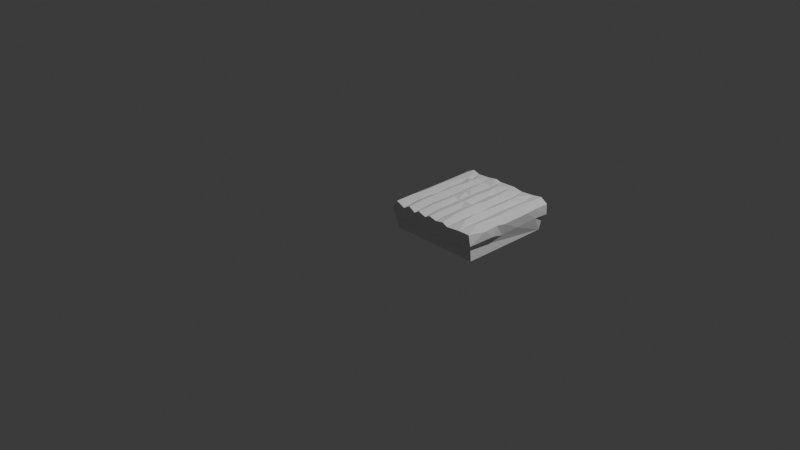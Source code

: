 # Source: rectangle_001_mid_res.blend  (saved by Blender 5.1.30; exported with 4.5.12 LTS)
import bpy
from mathutils import Matrix  # noqa: F401  (used for matrix-valued properties, if any)

bpy.ops.wm.read_factory_settings(use_empty=True)
scene = bpy.context.scene
scene.name = 'Scene'

# ---- collections
col_collection = bpy.data.collections.new('Collection'); scene.collection.children.link(col_collection)

# ---- world
world_world = bpy.data.worlds.new('World'); scene.world = world_world
world_world.use_nodes = True; world_world.node_tree.nodes.clear()
_N = world_world.node_tree.nodes; _L = world_world.node_tree.links
n0 = _N.new('ShaderNodeOutputWorld'); n0.name = 'World Output'; n0.location = (200, 100)
n1 = _N.new('ShaderNodeBackground'); n1.name = 'Background'; n1.location = (-200, 100)
n1.inputs[0].default_value = (0.05088, 0.05088, 0.05088, 1.0)
_L.new(n1.outputs[0], n0.inputs[0])
n0.is_active_output = True
world_world.color = (0.05088, 0.05088, 0.05088)
world_world.sun_shadow_jitter_overblur = 0.0

# ---- cameras
cam_camera = bpy.data.cameras.new('Camera')
cam_camera.clip_end = 100.0
cam_camera.ortho_scale = 7.314

# ---- lights
light_light = bpy.data.lights.new('Light', 'POINT')
light_light.energy = 1000.0
light_light.shadow_soft_size = 0.1

# ---- meshes
me_cube_001 = bpy.data.meshes.new('Cube.001')
me_cube_001.from_pydata([(-0.0001038, 0.1618, 0.03548), (0.04518, -0.002057, 0.02651), (1.0, -1.192e-07, -0.1), (-0.06416, 0.1578, 0.1431), (-0.05014, -0.04032, 0.1161), (-0.04486, 0.1594, 0.06161), (-0.05795, 0.4278, 0.08625), (-0.06812, 0.6447, 0.08996), (-0.02391, 0.4336, 0.1991), (-0.01581, -0.03904, 0.0571), (-0.001741, 0.4789, 0.02768), (0.1142, -0.04118, 0.1758), (0.2662, -0.04115, 0.1764), (0.459, -0.001586, 0.03421), (0.414, -0.04126, 0.06384), (0.4133, -0.04122, 0.1813), (0.4821, -0.03717, 0.03622), (0.0149, -0.04184, 0.2196), (0.02079, 0.1618, 0.2266), (-0.05191, 0.3208, 0.1816), (-0.06399, 0.4246, 0.1751), (0.03056, 0.4322, 0.2252), (0.1289, 0.432, 0.196), (0.191, -0.04115, 0.218), (0.1111, 0.1556, 0.1976), (0.1186, 0.3222, 0.2009), (0.04046, 0.3208, 0.2298), (0.1859, 0.1605, 0.2278), (0.2639, 0.1588, 0.1985), (0.1876, 0.4285, 0.2314), (0.3258, -0.04396, 0.2136), (0.2706, 0.3199, 0.2016), (0.3413, 0.3201, 0.231), (0.2696, 0.4315, 0.1999), (0.3562, 0.4281, 0.2332), (0.334, 0.1618, 0.2256), (0.3572, 0.5845, 0.2327), (0.4077, 0.1599, 0.2016), (0.4105, 0.3161, 0.203), (0.4012, 0.4303, 0.2045), (0.4874, 0.16, 0.2264), (0.4901, 0.4314, 0.225), (0.4957, 0.3202, 0.2286), (-5.96e-08, 1.0, -0.1), (1.0, 1.0, -0.1), (0.05312, 1.0, 0.01647), (-0.05503, 0.9008, 0.1599), (-0.06101, 1.056, 0.07185), (-0.05939, 1.056, 0.1856), (-0.05382, 0.8876, 0.06684), (-0.001877, 0.897, 0.02611), (-0.003101, 1.054, 0.02067), (0.1067, 1.055, 0.0328), (0.1875, 1.0, 0.01431), (0.1747, 1.056, 0.01104), (0.2639, 1.0, 0.03909), (0.2671, 1.056, 0.03757), (0.4103, 1.0, 0.03756), (0.3649, 1.053, 0.02282), (0.5191, 1.002, 0.02143), (-0.05575, 0.7659, 0.1681), (4.524e-05, 0.8982, 0.2183), (0.004986, 0.79, 0.215), (0.005, 0.7902, 0.215), (0.004971, 0.7902, 0.215), (0.01497, 0.79, 0.218), (0.015, 0.79, 0.218), (0.01499, 0.7901, 0.218), (0.03395, 1.055, 0.2335), (0.03514, 0.5886, 0.2294), (0.07594, 0.7515, 0.2239), (0.04989, 0.79, 0.221), (0.04998, 0.7902, 0.221), (0.05006, 0.79, 0.221), (0.05998, 0.79, 0.22), (0.05989, 0.7902, 0.22), (0.06007, 0.7902, 0.22), (0.07, 0.79, 0.217), (0.07004, 0.79, 0.217), (0.07002, 0.7902, 0.217), (0.0972, 0.8974, 0.2121), (0.1148, 1.056, 0.2074), (0.1168, 0.5884, 0.2022), (0.1137, 0.7919, 0.1996), (0.1154, 0.9027, 0.184), (0.155, 0.79, 0.215), (0.1549, 0.7903, 0.215), (0.155, 0.7903, 0.215), (0.165, 0.79, 0.218), (0.165, 0.79, 0.218), (0.165, 0.7903, 0.218), (0.2, 0.79, 0.221), (0.1999, 0.7902, 0.221), (0.2001, 0.7902, 0.221), (0.2099, 0.79, 0.22), (0.2099, 0.7901, 0.22), (0.2101, 0.7901, 0.22), (0.22, 0.79, 0.217), (0.22, 0.79, 0.217), (0.22, 0.7901, 0.217), (0.1809, 0.5879, 0.2323), (0.2648, 0.7477, 0.2015), (0.2069, 0.7807, 0.2286), (0.2784, 0.8981, 0.1998), (0.1921, 0.8977, 0.2249), (0.2729, 0.5897, 0.2038), (0.3288, 0.704, 0.2298), (0.326, 0.8965, 0.2328), (0.2454, 1.056, 0.2146), (0.3143, 0.7903, 0.218), (0.315, 0.79, 0.218), (0.315, 0.7907, 0.218), (0.3573, 1.054, 0.2325), (0.35, 0.79, 0.221), (0.35, 0.79, 0.221), (0.35, 0.79, 0.221), (0.3599, 0.79, 0.22), (0.3601, 0.79, 0.22), (0.3601, 0.7901, 0.22), (0.4166, 1.056, 0.2159), (0.4091, 0.5901, 0.2074), (0.4871, 0.5912, 0.2291), (0.4076, 0.7047, 0.2062), (0.501, 0.7866, 0.2319), (0.4108, 0.8979, 0.2017), (0.4779, 0.8986, 0.2261), (0.475, 0.79, 0.221), (0.475, 0.7902, 0.221), (0.475, 0.7902, 0.221), (0.7893, -0.0001932, 0.02264), (0.8649, -4.035e-05, 0.05764), (0.9893, 0.0001881, 0.03169), (0.5578, -0.0411, 0.1902), (0.7123, -0.006538, 0.05712), (0.7086, -0.04156, 0.0768), (0.7166, -0.04542, 0.1833), (0.7835, -0.0511, 0.02741), (0.8678, -0.0478, 0.06874), (0.8745, -0.04265, 0.1969), (0.9438, -0.03891, 0.02934), (1.025, -0.04131, 0.0818), (1.043, 0.2629, 0.08968), (1.01, 0.4284, 0.03771), (1.033, 0.4314, 0.1651), (0.4794, -0.04316, 0.2141), (0.5544, 0.1584, 0.2014), (0.6363, 0.1582, 0.2282), (0.5564, 0.3194, 0.2036), (0.5561, 0.4377, 0.1885), (0.6257, 0.4283, 0.2316), (0.6573, -0.04261, 0.2091), (0.7143, 0.1548, 0.1883), (0.7781, 0.3105, 0.2339), (0.7135, 0.3213, 0.1901), (0.7171, 0.4282, 0.1854), (0.7894, 0.1544, 0.2264), (0.82, 0.315, 0.217), (0.82, 0.3152, 0.217), (0.82, 0.3152, 0.217), (0.7887, 0.4225, 0.2303), (0.867, 0.1555, 0.1976), (0.8645, 0.3158, 0.1994), (0.8615, 0.4268, 0.1977), (0.9536, 0.4284, 0.2292), (0.9292, 0.1612, 0.2261), (0.9482, 0.3195, 0.2298), (1.002, -0.04194, 0.1976), (0.9885, 0.6596, 0.2228), (1.037, 0.1591, 0.1806), (1.034, 0.3174, 0.1879), (-1.192e-07, -1.192e-07, -0.1), (0.5984, 1.056, 0.01373), (0.7335, 0.9995, 0.0161), (0.7097, 1.051, 0.04474), (0.9117, 0.9992, 0.03325), (0.8734, 1.054, 0.02796), (0.9999, 1.043, 0.0273), (1.027, 0.6248, 0.06153), (1.031, 0.8961, 0.06935), (1.03, 0.7752, 0.06841), (1.041, 0.7519, 0.1751), (1.034, 0.9007, 0.1771), (1.043, 1.056, 0.06776), (0.7088, 1.056, 0.2039), (0.555, 0.5884, 0.2023), (0.6446, 0.5896, 0.2278), (0.5583, 0.7078, 0.2058), (0.5573, 0.7855, 0.2015), (0.6172, 0.8996, 0.2267), (0.5572, 0.9004, 0.2004), (0.6391, 0.703, 0.2322), (0.6099, 0.79, 0.22), (0.6101, 0.79, 0.22), (0.6101, 0.7901, 0.22), (0.5909, 1.056, 0.2226), (0.7148, 0.5852, 0.1934), (0.7948, 0.7789, 0.2343), (0.714, 0.7862, 0.1917), (0.7195, 0.895, 0.1921), (0.7712, 0.891, 0.2239), (0.815, 0.5849, 0.218), (0.8151, 0.5849, 0.218), (0.815, 0.5853, 0.218), (0.8543, 1.056, 0.2143), (0.8609, 0.5806, 0.203), (0.825, 0.5849, 0.215), (0.8251, 0.5849, 0.215), (0.825, 0.5854, 0.215), (0.7922, 0.5815, 0.2297), (0.8634, 0.787, 0.1968), (0.9235, 0.7391, 0.2278), (0.8816, 0.8945, 0.211), (0.8674, 0.8999, 0.1865), (0.91, 0.79, 0.216), (0.91, 0.7902, 0.216), (0.91, 0.79, 0.216), (0.92, 0.79, 0.219), (0.92, 0.7901, 0.219), (0.92, 0.7901, 0.219), (0.9249, 0.79, 0.22), (0.9249, 0.7901, 0.22), (0.9251, 0.79, 0.22), (0.9644, 1.054, 0.2317), (0.975, 0.79, 0.216), (0.975, 0.7902, 0.216), (0.9599, 0.79, 0.22), (0.9599, 0.7901, 0.22), (0.965, 0.79, 0.219), (0.965, 0.79, 0.219), (0.9601, 0.79, 0.22), (0.965, 0.7902, 0.219), (0.975, 0.7902, 0.216), (0.9555, 0.8998, 0.2292), (1.038, 1.056, 0.181)], [], [(5, 4, 3), (6, 5, 19), (17, 4, 9), (10, 5, 6), (170, 1, 9), (5, 0, 9), (1, 13, 9), (17, 9, 11), (9, 13, 14), (12, 14, 15), (13, 16, 14), (17, 3, 4), (19, 18, 26), (21, 20, 19), (8, 20, 21), (22, 26, 25), (25, 26, 24), (25, 24, 27), (82, 21, 22), (22, 29, 100), (31, 29, 28), (28, 23, 12), (31, 33, 29), (28, 30, 35), (31, 28, 32), (28, 35, 32), (36, 33, 39), (34, 32, 38), (37, 30, 15), (32, 35, 37), (38, 32, 37), (15, 144, 37), (37, 40, 38), (120, 39, 41), (45, 44, 43), (55, 44, 53), (47, 46, 48), (47, 51, 50), (43, 50, 51), (45, 43, 51), (81, 52, 48), (53, 45, 52), (53, 52, 54), (53, 44, 45), (56, 52, 81), (56, 53, 54), (56, 55, 53), (56, 58, 55), (58, 57, 55), (58, 59, 57), (171, 58, 119), (61, 60, 8), (8, 69, 61), (64, 62, 63), (63, 62, 64), (48, 61, 68), (82, 69, 21), (82, 70, 69), (83, 70, 82), (75, 74, 76), (76, 74, 75), (81, 80, 84), (81, 68, 80), (86, 85, 87), (87, 85, 86), (102, 104, 80), (105, 100, 29), (102, 82, 100), (92, 91, 93), (93, 91, 92), (96, 94, 95), (101, 104, 102), (105, 29, 33), (101, 100, 105), (101, 102, 100), (103, 104, 101), (108, 104, 103), (108, 56, 81), (105, 33, 36), (109, 110, 111), (119, 56, 108), (115, 113, 114), (116, 117, 118), (124, 107, 122), (112, 103, 124), (36, 39, 120), (112, 124, 119), (128, 126, 127), (127, 126, 128), (170, 2, 129), (131, 2, 44), (13, 170, 133), (16, 133, 134), (129, 136, 133), (137, 136, 130), (129, 2, 130), (137, 139, 140), (130, 2, 131), (131, 139, 130), (131, 140, 139), (142, 131, 44), (169, 141, 142), (177, 143, 142), (145, 144, 132), (42, 40, 145), (149, 147, 145), (41, 42, 147), (147, 149, 41), (184, 148, 149), (149, 145, 146), (154, 185, 149), (132, 134, 135), (132, 135, 150), (151, 146, 150), (146, 151, 153), (153, 149, 146), (149, 153, 154), (135, 137, 138), (135, 151, 150), (151, 135, 155), (154, 159, 208), (151, 155, 152), (153, 152, 159), (158, 156, 157), (155, 138, 160), (152, 160, 161), (157, 156, 158), (208, 159, 162), (162, 161, 165), (161, 164, 165), (162, 165, 163), (168, 164, 166), (163, 165, 169), (210, 163, 167), (169, 165, 168), (143, 163, 169), (163, 143, 167), (166, 140, 168), (143, 169, 142), (44, 59, 172), (2, 170, 44), (171, 59, 58), (173, 171, 183), (173, 172, 171), (175, 172, 173), (175, 176, 174), (179, 44, 178), (44, 174, 176), (182, 178, 176), (182, 176, 175), (178, 180, 179), (182, 181, 178), (185, 184, 149), (194, 183, 119), (191, 192, 193), (190, 185, 197), (198, 190, 197), (194, 188, 183), (195, 154, 208), (185, 195, 197), (196, 197, 195), (199, 198, 197), (197, 196, 199), (183, 199, 203), (199, 196, 211), (204, 208, 162), (211, 196, 209), (211, 212, 199), (211, 210, 232), (218, 216, 217), (217, 216, 218), (221, 219, 220), (222, 203, 211), (210, 167, 232), (229, 225, 226), (231, 223, 224), (224, 223, 231), (181, 167, 180), (222, 232, 233), (180, 167, 143), (182, 233, 181), (170, 0, 10), (19, 5, 3), (5, 9, 4), (20, 6, 19), (20, 8, 6), (170, 9, 0), (5, 10, 0), (1, 170, 13), (11, 9, 12), (12, 9, 14), (15, 14, 16), (179, 180, 143, 177), (18, 3, 17), (19, 3, 18), (21, 19, 26), (24, 26, 18), (69, 8, 21), (18, 17, 24), (26, 22, 21), (23, 11, 12), (24, 17, 11), (24, 11, 23), (27, 24, 23), (29, 22, 25), (29, 25, 27), (29, 27, 28), (28, 27, 23), (30, 12, 15), (28, 12, 30), (32, 33, 31), (34, 39, 33), (33, 32, 34), (37, 35, 30), (39, 34, 38), (144, 15, 132), (40, 37, 144), (38, 40, 42), (39, 38, 42), (120, 41, 121), (39, 42, 41), (43, 170, 50), (8, 7, 6), (10, 6, 7), (46, 49, 60), (46, 50, 49), (47, 50, 46), (52, 51, 47), (10, 7, 49), (50, 170, 10), (50, 10, 49), (51, 52, 45), (48, 52, 47), (52, 56, 54), (119, 58, 56), (57, 59, 55), (60, 49, 7), (8, 60, 7), (46, 60, 61), (46, 61, 48), (67, 66, 65), (67, 65, 66), (70, 61, 69), (72, 71, 73), (72, 73, 71), (80, 61, 70), (68, 61, 80), (79, 78, 77), (79, 77, 78), (80, 70, 83), (68, 81, 48), (100, 82, 22), (104, 84, 80), (81, 84, 104), (102, 83, 82), (90, 89, 88), (90, 88, 89), (80, 83, 102), (108, 81, 104), (95, 94, 96), (99, 98, 97), (99, 97, 98), (106, 101, 105), (107, 101, 106), (107, 103, 101), (106, 105, 120), (111, 110, 109), (108, 103, 112), (36, 120, 105), (114, 113, 115), (122, 107, 106), (118, 117, 116), (107, 124, 103), (122, 106, 120), (112, 119, 108), (122, 120, 121), (123, 122, 121), (124, 122, 123), (124, 123, 125), (119, 124, 125), (194, 119, 125), (133, 170, 129), (16, 13, 133), (132, 16, 134), (134, 133, 136), (134, 136, 137), (135, 134, 137), (136, 129, 130), (138, 137, 140), (130, 139, 137), (131, 142, 140), (142, 141, 140), (141, 168, 140), (15, 16, 132), (145, 40, 144), (147, 42, 145), (41, 149, 148), (148, 184, 41), (146, 145, 132), (150, 146, 132), (195, 185, 154), (152, 153, 151), (154, 153, 159), (138, 155, 135), (160, 152, 155), (161, 159, 152), (162, 159, 161), (138, 164, 160), (161, 160, 164), (166, 164, 138), (138, 140, 166), (168, 165, 164), (169, 168, 141), (55, 59, 44), (43, 44, 170), (174, 44, 172), (59, 171, 172), (172, 175, 174), (203, 175, 173), (177, 142, 44), (179, 177, 44), (176, 178, 44), (178, 181, 180), (203, 182, 175), (233, 182, 203), (121, 41, 184), (125, 123, 187), (187, 189, 125), (189, 194, 125), (183, 171, 119), (186, 184, 190), (190, 184, 185), (123, 121, 184), (186, 123, 184), (187, 123, 186), (188, 189, 187), (194, 189, 188), (190, 187, 186), (193, 192, 191), (188, 187, 190), (198, 188, 190), (198, 183, 188), (183, 203, 173), (195, 208, 196), (183, 198, 199), (202, 201, 200), (202, 200, 201), (207, 206, 205), (207, 205, 206), (204, 196, 208), (196, 204, 209), (212, 203, 199), (204, 162, 163), (209, 204, 210), (211, 209, 210), (212, 211, 203), (210, 204, 163), (214, 215, 213), (214, 213, 215), (220, 219, 221), (230, 228, 227), (226, 225, 229), (230, 227, 228), (222, 211, 232), (181, 232, 167), (233, 232, 181), (222, 233, 203)])
me_cube_001.update()

# ---- objects
ob_light = bpy.data.objects.new('Light', light_light)
ob_camera = bpy.data.objects.new('Camera', cam_camera)
ob_cube = bpy.data.objects.new('Cube', me_cube_001)

# ---- transforms, parenting, visibility, modifiers, constraints
ob_light.location = (4.076, 1.005, 5.904)
ob_light.rotation_euler = (0.6503, 0.05522, 1.866)
ob_light.lock_rotations_4d = False
ob_light.empty_display_type = 'ARROWS'
ob_light.color = (0.0, 0.0, 0.0, 0.0)
ob_light.lineart.crease_threshold = 0.0
ob_camera.location = (7.359, -6.926, 4.958)
ob_camera.rotation_euler = (1.109, 0.0, 0.8149)
ob_camera.lock_rotations_4d = False
ob_camera.empty_display_type = 'ARROWS'
ob_camera.color = (0.0, 0.0, 0.0, 0.0)
ob_camera.display_type = 'WIRE'
ob_camera.lineart.crease_threshold = 0.0
ob_cube.location = (0.0, 0.0, 0.0)

# ---- collection membership
col_collection.objects.link(ob_light)
col_collection.objects.link(ob_camera)
col_collection.objects.link(ob_cube)

# ---- scene / render settings (as saved in the file)
scene.camera = ob_camera
scene.frame_start = 1; scene.frame_end = 250; scene.frame_set(1)
scene.render.engine = 'BLENDER_EEVEE_NEXT'
scene.render.bake_bias = 0.0
scene.render.bake_samples = 0
scene.cycles.sampling_pattern = 'TABULATED_SOBOL'
scene.eevee.use_volume_custom_range = False
bpy.context.view_layer.update()
